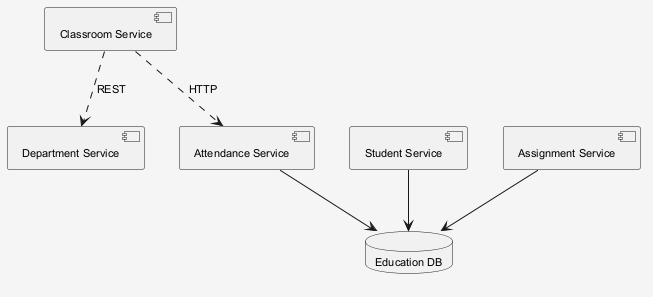

The diagram above was rendered by PlantUML. Its source (embedded in the PNG):
@startuml
skinparam shadowing false
skinparam backgroundColor #F5F5F5
skinparam defaultFontSize 11
component "Classroom Service" as C_ClassroomService
component "Department Service" as C_DepartmentService
component "Student Service" as C_StudentService
component "Attendance Service" as C_AttendanceService
component "Assignment Service" as C_AssignmentService
database "Education DB" as DB_education
C_StudentService --> DB_education
C_AttendanceService --> DB_education
C_AssignmentService --> DB_education
C_ClassroomService ..> C_AttendanceService : HTTP
C_ClassroomService ..> C_DepartmentService : REST
@enduml